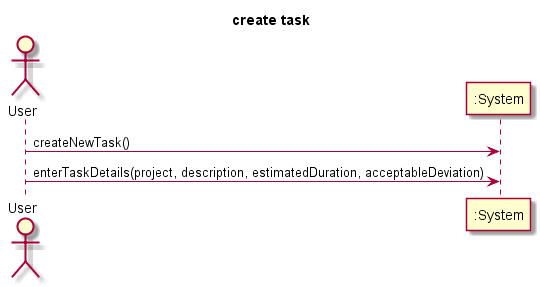

The diagram above was rendered by PlantUML. Its source (embedded in the PNG):
@startuml
title create task
actor User
User -> ":System": createNewTask()
User -> ":System": enterTaskDetails(project, description, estimatedDuration, acceptableDeviation)
@enduml